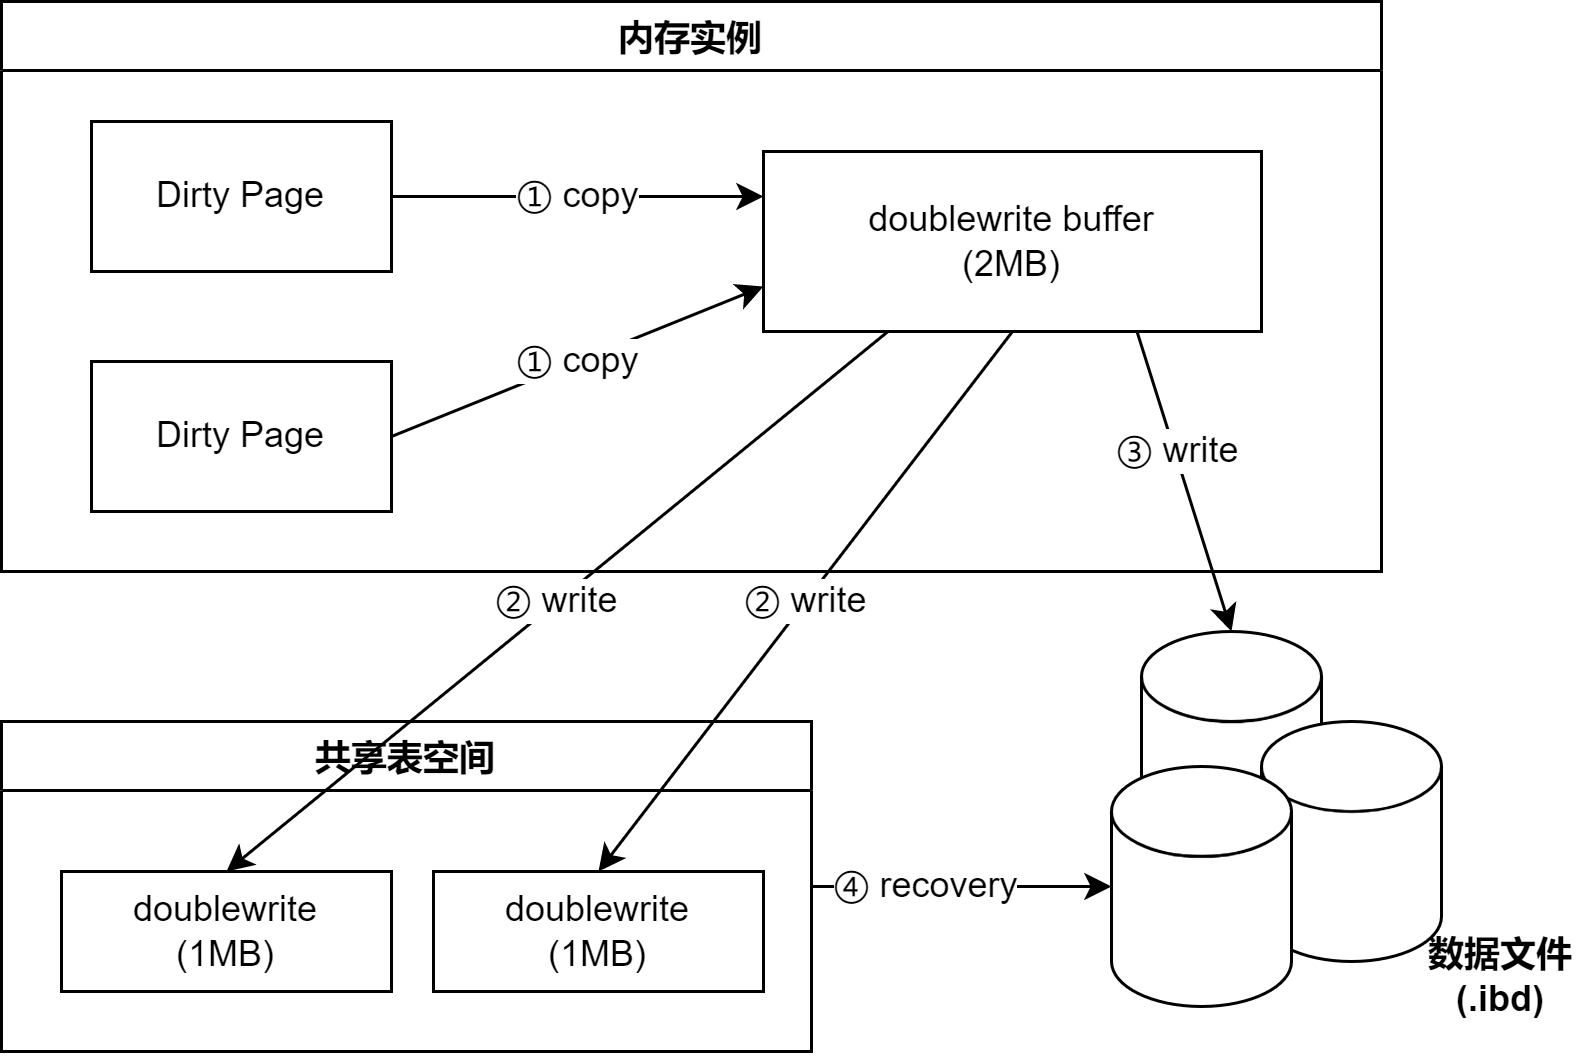

The diagram above was exported from draw.io. Its source (the exported page's mxGraphModel, read from the mxfile embedded in the PNG):
<mxGraphModel dx="981" dy="481" grid="1" gridSize="10" guides="1" tooltips="1" connect="1" arrows="1" fold="1" page="1" pageScale="1" pageWidth="827" pageHeight="1169" math="0" shadow="0">
  <root>
    <mxCell id="0" />
    <mxCell id="1" parent="0" />
    <mxCell id="-SCswh5Q4YwxOJ_pLE4W-4" value="内存实例" style="swimlane;startSize=23;" vertex="1" parent="1">
      <mxGeometry x="160" y="200" width="460" height="190" as="geometry" />
    </mxCell>
    <mxCell id="-SCswh5Q4YwxOJ_pLE4W-6" value="① copy" style="edgeStyle=orthogonalEdgeStyle;rounded=0;orthogonalLoop=1;jettySize=auto;html=1;exitX=1;exitY=0.5;exitDx=0;exitDy=0;entryX=0;entryY=0.25;entryDx=0;entryDy=0;" edge="1" parent="-SCswh5Q4YwxOJ_pLE4W-4" source="-SCswh5Q4YwxOJ_pLE4W-1" target="-SCswh5Q4YwxOJ_pLE4W-5">
      <mxGeometry relative="1" as="geometry" />
    </mxCell>
    <mxCell id="-SCswh5Q4YwxOJ_pLE4W-1" value="Dirty Page" style="rounded=0;whiteSpace=wrap;html=1;" vertex="1" parent="-SCswh5Q4YwxOJ_pLE4W-4">
      <mxGeometry x="30" y="40" width="100" height="50" as="geometry" />
    </mxCell>
    <mxCell id="-SCswh5Q4YwxOJ_pLE4W-7" value="① copy" style="rounded=0;orthogonalLoop=1;jettySize=auto;html=1;exitX=1;exitY=0.5;exitDx=0;exitDy=0;entryX=0;entryY=0.75;entryDx=0;entryDy=0;" edge="1" parent="-SCswh5Q4YwxOJ_pLE4W-4" source="-SCswh5Q4YwxOJ_pLE4W-2" target="-SCswh5Q4YwxOJ_pLE4W-5">
      <mxGeometry relative="1" as="geometry" />
    </mxCell>
    <mxCell id="-SCswh5Q4YwxOJ_pLE4W-2" value="Dirty Page" style="rounded=0;whiteSpace=wrap;html=1;" vertex="1" parent="-SCswh5Q4YwxOJ_pLE4W-4">
      <mxGeometry x="30" y="120" width="100" height="50" as="geometry" />
    </mxCell>
    <mxCell id="-SCswh5Q4YwxOJ_pLE4W-5" value="doublewrite buffer&lt;br&gt;(2MB)" style="rounded=0;whiteSpace=wrap;html=1;" vertex="1" parent="-SCswh5Q4YwxOJ_pLE4W-4">
      <mxGeometry x="254" y="50" width="166" height="60" as="geometry" />
    </mxCell>
    <mxCell id="-SCswh5Q4YwxOJ_pLE4W-20" style="edgeStyle=none;rounded=0;orthogonalLoop=1;jettySize=auto;html=1;exitX=1;exitY=0.5;exitDx=0;exitDy=0;" edge="1" parent="1" source="-SCswh5Q4YwxOJ_pLE4W-8" target="-SCswh5Q4YwxOJ_pLE4W-17">
      <mxGeometry relative="1" as="geometry" />
    </mxCell>
    <mxCell id="-SCswh5Q4YwxOJ_pLE4W-21" value="④ recovery" style="edgeLabel;html=1;align=center;verticalAlign=middle;resizable=0;points=[];" vertex="1" connectable="0" parent="-SCswh5Q4YwxOJ_pLE4W-20">
      <mxGeometry x="-0.2371" relative="1" as="geometry">
        <mxPoint as="offset" />
      </mxGeometry>
    </mxCell>
    <mxCell id="-SCswh5Q4YwxOJ_pLE4W-8" value="共享表空间" style="swimlane;" vertex="1" parent="1">
      <mxGeometry x="160" y="440" width="270" height="110" as="geometry" />
    </mxCell>
    <mxCell id="-SCswh5Q4YwxOJ_pLE4W-9" value="doublewrite&lt;br&gt;(1MB)" style="rounded=0;whiteSpace=wrap;html=1;" vertex="1" parent="-SCswh5Q4YwxOJ_pLE4W-8">
      <mxGeometry x="20" y="50" width="110" height="40" as="geometry" />
    </mxCell>
    <mxCell id="-SCswh5Q4YwxOJ_pLE4W-13" value="doublewrite&lt;br&gt;(1MB)" style="rounded=0;whiteSpace=wrap;html=1;" vertex="1" parent="-SCswh5Q4YwxOJ_pLE4W-8">
      <mxGeometry x="144" y="50" width="110" height="40" as="geometry" />
    </mxCell>
    <mxCell id="-SCswh5Q4YwxOJ_pLE4W-14" value="② write" style="edgeStyle=none;rounded=0;orthogonalLoop=1;jettySize=auto;html=1;exitX=0.25;exitY=1;exitDx=0;exitDy=0;entryX=0.5;entryY=0;entryDx=0;entryDy=0;" edge="1" parent="1" source="-SCswh5Q4YwxOJ_pLE4W-5" target="-SCswh5Q4YwxOJ_pLE4W-9">
      <mxGeometry relative="1" as="geometry" />
    </mxCell>
    <mxCell id="-SCswh5Q4YwxOJ_pLE4W-15" value="② write" style="edgeStyle=none;rounded=0;orthogonalLoop=1;jettySize=auto;html=1;exitX=0.5;exitY=1;exitDx=0;exitDy=0;entryX=0.5;entryY=0;entryDx=0;entryDy=0;" edge="1" parent="1" source="-SCswh5Q4YwxOJ_pLE4W-5" target="-SCswh5Q4YwxOJ_pLE4W-13">
      <mxGeometry relative="1" as="geometry" />
    </mxCell>
    <mxCell id="-SCswh5Q4YwxOJ_pLE4W-18" value="" style="shape=cylinder3;whiteSpace=wrap;html=1;boundedLbl=1;backgroundOutline=1;size=15;" vertex="1" parent="1">
      <mxGeometry x="540" y="410" width="60" height="80" as="geometry" />
    </mxCell>
    <mxCell id="-SCswh5Q4YwxOJ_pLE4W-16" value="" style="shape=cylinder3;whiteSpace=wrap;html=1;boundedLbl=1;backgroundOutline=1;size=15;" vertex="1" parent="1">
      <mxGeometry x="580" y="440" width="60" height="80" as="geometry" />
    </mxCell>
    <mxCell id="-SCswh5Q4YwxOJ_pLE4W-17" value="" style="shape=cylinder3;whiteSpace=wrap;html=1;boundedLbl=1;backgroundOutline=1;size=15;" vertex="1" parent="1">
      <mxGeometry x="530" y="455" width="60" height="80" as="geometry" />
    </mxCell>
    <mxCell id="-SCswh5Q4YwxOJ_pLE4W-19" value="&lt;b&gt;数据文件(.ibd)&lt;/b&gt;" style="text;html=1;strokeColor=none;fillColor=none;align=center;verticalAlign=middle;whiteSpace=wrap;rounded=0;" vertex="1" parent="1">
      <mxGeometry x="630" y="510" width="60" height="30" as="geometry" />
    </mxCell>
    <mxCell id="-SCswh5Q4YwxOJ_pLE4W-22" style="edgeStyle=none;rounded=0;orthogonalLoop=1;jettySize=auto;html=1;exitX=0.75;exitY=1;exitDx=0;exitDy=0;entryX=0.5;entryY=0;entryDx=0;entryDy=0;entryPerimeter=0;" edge="1" parent="1" source="-SCswh5Q4YwxOJ_pLE4W-5" target="-SCswh5Q4YwxOJ_pLE4W-18">
      <mxGeometry relative="1" as="geometry" />
    </mxCell>
    <mxCell id="-SCswh5Q4YwxOJ_pLE4W-23" value="③ write" style="edgeLabel;html=1;align=center;verticalAlign=middle;resizable=0;points=[];" vertex="1" connectable="0" parent="-SCswh5Q4YwxOJ_pLE4W-22">
      <mxGeometry x="-0.2148" y="1" relative="1" as="geometry">
        <mxPoint as="offset" />
      </mxGeometry>
    </mxCell>
  </root>
</mxGraphModel>